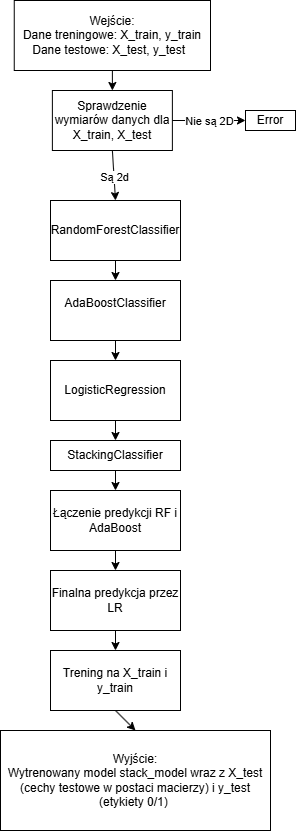

The diagram above was exported from draw.io. Its source (the exported page's mxGraphModel, read from the mxfile embedded in the PNG):
<mxGraphModel dx="2074" dy="1140" grid="1" gridSize="10" guides="1" tooltips="1" connect="1" arrows="1" fold="1" page="1" pageScale="1" pageWidth="827" pageHeight="1169" math="0" shadow="0">
  <root>
    <mxCell id="0" />
    <mxCell id="1" parent="0" />
    <mxCell id="hfRrSZroTtz6iw6_o2vG-1" value="&lt;div&gt;Wejście:&lt;/div&gt;&lt;div&gt;&lt;span style=&quot;background-color: transparent; color: light-dark(rgb(0, 0, 0), rgb(255, 255, 255));&quot;&gt;Dane treningowe: X_train, y_train&lt;/span&gt;&lt;/div&gt;&lt;div&gt;&lt;span style=&quot;background-color: transparent; color: light-dark(rgb(0, 0, 0), rgb(255, 255, 255));&quot;&gt;Dane testowe: X_test, y_test&amp;nbsp;&amp;nbsp;&lt;/span&gt;&lt;/div&gt;" style="rounded=0;whiteSpace=wrap;html=1;" vertex="1" parent="1">
      <mxGeometry x="163.75" width="196.25" height="70" as="geometry" />
    </mxCell>
    <mxCell id="hfRrSZroTtz6iw6_o2vG-9" value="Sprawdzenie wymiarów danych dla X_train, X_test" style="rounded=0;whiteSpace=wrap;html=1;" vertex="1" parent="1">
      <mxGeometry x="201.88" y="90" width="120" height="60" as="geometry" />
    </mxCell>
    <mxCell id="hfRrSZroTtz6iw6_o2vG-10" value="" style="endArrow=classic;html=1;rounded=0;exitX=0.5;exitY=1;exitDx=0;exitDy=0;entryX=0.5;entryY=0;entryDx=0;entryDy=0;" edge="1" parent="1" source="hfRrSZroTtz6iw6_o2vG-9" target="hfRrSZroTtz6iw6_o2vG-16">
      <mxGeometry width="50" height="50" relative="1" as="geometry">
        <mxPoint x="455" y="230" as="sourcePoint" />
        <mxPoint x="225" y="200" as="targetPoint" />
      </mxGeometry>
    </mxCell>
    <mxCell id="hfRrSZroTtz6iw6_o2vG-11" value="Są&amp;nbsp;2d" style="edgeLabel;html=1;align=center;verticalAlign=middle;resizable=0;points=[];" vertex="1" connectable="0" parent="hfRrSZroTtz6iw6_o2vG-10">
      <mxGeometry x="0.1828" y="1" relative="1" as="geometry">
        <mxPoint x="-1" y="-3" as="offset" />
      </mxGeometry>
    </mxCell>
    <mxCell id="hfRrSZroTtz6iw6_o2vG-12" value="" style="endArrow=classic;html=1;rounded=0;exitX=1;exitY=0.5;exitDx=0;exitDy=0;" edge="1" parent="1" source="hfRrSZroTtz6iw6_o2vG-9">
      <mxGeometry width="50" height="50" relative="1" as="geometry">
        <mxPoint x="455" y="230" as="sourcePoint" />
        <mxPoint x="395" y="120" as="targetPoint" />
      </mxGeometry>
    </mxCell>
    <mxCell id="hfRrSZroTtz6iw6_o2vG-13" value="Nie są 2D" style="edgeLabel;html=1;align=center;verticalAlign=middle;resizable=0;points=[];" vertex="1" connectable="0" parent="hfRrSZroTtz6iw6_o2vG-12">
      <mxGeometry x="0.5234" y="-1" relative="1" as="geometry">
        <mxPoint x="-19" y="-1" as="offset" />
      </mxGeometry>
    </mxCell>
    <mxCell id="hfRrSZroTtz6iw6_o2vG-14" value="Error" style="rounded=0;whiteSpace=wrap;html=1;" vertex="1" parent="1">
      <mxGeometry x="395" y="110" width="50" height="20" as="geometry" />
    </mxCell>
    <mxCell id="hfRrSZroTtz6iw6_o2vG-15" value="" style="endArrow=classic;html=1;rounded=0;exitX=0.5;exitY=1;exitDx=0;exitDy=0;entryX=0.5;entryY=0;entryDx=0;entryDy=0;" edge="1" parent="1" source="hfRrSZroTtz6iw6_o2vG-1" target="hfRrSZroTtz6iw6_o2vG-9">
      <mxGeometry width="50" height="50" relative="1" as="geometry">
        <mxPoint x="320" y="160" as="sourcePoint" />
        <mxPoint x="370" y="110" as="targetPoint" />
      </mxGeometry>
    </mxCell>
    <mxCell id="hfRrSZroTtz6iw6_o2vG-16" value="&lt;div&gt;RandomForestClassifier&lt;/div&gt;" style="rounded=0;whiteSpace=wrap;html=1;" vertex="1" parent="1">
      <mxGeometry x="200" y="200" width="130" height="60" as="geometry" />
    </mxCell>
    <mxCell id="hfRrSZroTtz6iw6_o2vG-17" value="&#10;&lt;div&gt;AdaBoostClassifier&lt;/div&gt;&#10;&#10;" style="rounded=0;whiteSpace=wrap;html=1;" vertex="1" parent="1">
      <mxGeometry x="200" y="280" width="130" height="60" as="geometry" />
    </mxCell>
    <mxCell id="hfRrSZroTtz6iw6_o2vG-18" value="&lt;div&gt;LogisticRegression&lt;/div&gt;" style="rounded=0;whiteSpace=wrap;html=1;" vertex="1" parent="1">
      <mxGeometry x="200" y="360" width="130" height="60" as="geometry" />
    </mxCell>
    <mxCell id="hfRrSZroTtz6iw6_o2vG-19" value="&lt;div&gt;StackingClassifier&lt;/div&gt;" style="rounded=0;whiteSpace=wrap;html=1;" vertex="1" parent="1">
      <mxGeometry x="200" y="440" width="130" height="30" as="geometry" />
    </mxCell>
    <mxCell id="hfRrSZroTtz6iw6_o2vG-20" value="&lt;div&gt;&lt;span style=&quot;background-color: transparent; color: light-dark(rgb(0, 0, 0), rgb(255, 255, 255));&quot;&gt;Łączenie predykcji RF i AdaBoost&lt;/span&gt;&lt;/div&gt;" style="rounded=0;whiteSpace=wrap;html=1;" vertex="1" parent="1">
      <mxGeometry x="200" y="490" width="130" height="60" as="geometry" />
    </mxCell>
    <mxCell id="hfRrSZroTtz6iw6_o2vG-21" value="&lt;div&gt;&lt;span style=&quot;background-color: transparent; color: light-dark(rgb(0, 0, 0), rgb(255, 255, 255));&quot;&gt;Finalna predykcja przez LR&lt;/span&gt;&lt;/div&gt;" style="rounded=0;whiteSpace=wrap;html=1;" vertex="1" parent="1">
      <mxGeometry x="200" y="570" width="130" height="60" as="geometry" />
    </mxCell>
    <mxCell id="hfRrSZroTtz6iw6_o2vG-22" value="Trening na X_train i y_train" style="rounded=0;whiteSpace=wrap;html=1;" vertex="1" parent="1">
      <mxGeometry x="200" y="650" width="130" height="60" as="geometry" />
    </mxCell>
    <mxCell id="hfRrSZroTtz6iw6_o2vG-23" value="&lt;div&gt;Wyjście:&lt;/div&gt;&lt;div&gt;Wytrenowany model&amp;nbsp;&lt;span style=&quot;background-color: transparent; color: light-dark(rgb(0, 0, 0), rgb(255, 255, 255));&quot;&gt;stack_model&amp;nbsp;&lt;/span&gt;&lt;span style=&quot;background-color: transparent; color: light-dark(rgb(0, 0, 0), rgb(255, 255, 255));&quot;&gt;wraz z&amp;nbsp;&lt;/span&gt;&lt;span style=&quot;background-color: transparent; color: light-dark(rgb(0, 0, 0), rgb(255, 255, 255));&quot;&gt;X_test (c&lt;/span&gt;&lt;span style=&quot;background-color: transparent; color: light-dark(rgb(0, 0, 0), rgb(255, 255, 255));&quot;&gt;echy testowe w postaci macierzy&lt;/span&gt;&lt;span style=&quot;background-color: transparent; color: light-dark(rgb(0, 0, 0), rgb(255, 255, 255));&quot;&gt;) i&amp;nbsp;&lt;/span&gt;&lt;span style=&quot;background-color: transparent; color: light-dark(rgb(0, 0, 0), rgb(255, 255, 255));&quot;&gt;y_test (etykiety 0/1)&lt;/span&gt;&lt;span style=&quot;background-color: transparent; color: light-dark(rgb(0, 0, 0), rgb(255, 255, 255));&quot;&gt;&amp;nbsp;&lt;/span&gt;&lt;/div&gt;" style="rounded=0;whiteSpace=wrap;html=1;" vertex="1" parent="1">
      <mxGeometry x="150" y="730" width="270" height="100" as="geometry" />
    </mxCell>
    <mxCell id="hfRrSZroTtz6iw6_o2vG-24" value="" style="endArrow=classic;html=1;rounded=0;entryX=0.5;entryY=0;entryDx=0;entryDy=0;exitX=0.5;exitY=1;exitDx=0;exitDy=0;" edge="1" parent="1" source="hfRrSZroTtz6iw6_o2vG-22" target="hfRrSZroTtz6iw6_o2vG-23">
      <mxGeometry width="50" height="50" relative="1" as="geometry">
        <mxPoint x="180" y="410" as="sourcePoint" />
        <mxPoint x="230" y="360" as="targetPoint" />
      </mxGeometry>
    </mxCell>
    <mxCell id="hfRrSZroTtz6iw6_o2vG-25" value="" style="endArrow=classic;html=1;rounded=0;entryX=0.5;entryY=0;entryDx=0;entryDy=0;exitX=0.5;exitY=1;exitDx=0;exitDy=0;" edge="1" parent="1" source="hfRrSZroTtz6iw6_o2vG-21" target="hfRrSZroTtz6iw6_o2vG-22">
      <mxGeometry width="50" height="50" relative="1" as="geometry">
        <mxPoint x="180" y="410" as="sourcePoint" />
        <mxPoint x="230" y="360" as="targetPoint" />
      </mxGeometry>
    </mxCell>
    <mxCell id="hfRrSZroTtz6iw6_o2vG-26" value="" style="endArrow=classic;html=1;rounded=0;entryX=0.5;entryY=0;entryDx=0;entryDy=0;exitX=0.5;exitY=1;exitDx=0;exitDy=0;" edge="1" parent="1" source="hfRrSZroTtz6iw6_o2vG-20" target="hfRrSZroTtz6iw6_o2vG-21">
      <mxGeometry width="50" height="50" relative="1" as="geometry">
        <mxPoint x="180" y="410" as="sourcePoint" />
        <mxPoint x="230" y="360" as="targetPoint" />
      </mxGeometry>
    </mxCell>
    <mxCell id="hfRrSZroTtz6iw6_o2vG-27" value="" style="endArrow=classic;html=1;rounded=0;entryX=0.5;entryY=0;entryDx=0;entryDy=0;exitX=0.5;exitY=1;exitDx=0;exitDy=0;" edge="1" parent="1" source="hfRrSZroTtz6iw6_o2vG-19" target="hfRrSZroTtz6iw6_o2vG-20">
      <mxGeometry width="50" height="50" relative="1" as="geometry">
        <mxPoint x="180" y="410" as="sourcePoint" />
        <mxPoint x="230" y="360" as="targetPoint" />
      </mxGeometry>
    </mxCell>
    <mxCell id="hfRrSZroTtz6iw6_o2vG-28" value="" style="endArrow=classic;html=1;rounded=0;entryX=0.5;entryY=0;entryDx=0;entryDy=0;exitX=0.5;exitY=1;exitDx=0;exitDy=0;" edge="1" parent="1" source="hfRrSZroTtz6iw6_o2vG-18" target="hfRrSZroTtz6iw6_o2vG-19">
      <mxGeometry width="50" height="50" relative="1" as="geometry">
        <mxPoint x="180" y="410" as="sourcePoint" />
        <mxPoint x="230" y="360" as="targetPoint" />
      </mxGeometry>
    </mxCell>
    <mxCell id="hfRrSZroTtz6iw6_o2vG-29" value="" style="endArrow=classic;html=1;rounded=0;entryX=0.5;entryY=0;entryDx=0;entryDy=0;exitX=0.5;exitY=1;exitDx=0;exitDy=0;" edge="1" parent="1" source="hfRrSZroTtz6iw6_o2vG-17" target="hfRrSZroTtz6iw6_o2vG-18">
      <mxGeometry width="50" height="50" relative="1" as="geometry">
        <mxPoint x="180" y="410" as="sourcePoint" />
        <mxPoint x="230" y="360" as="targetPoint" />
      </mxGeometry>
    </mxCell>
    <mxCell id="hfRrSZroTtz6iw6_o2vG-30" value="" style="endArrow=classic;html=1;rounded=0;entryX=0.5;entryY=0;entryDx=0;entryDy=0;exitX=0.5;exitY=1;exitDx=0;exitDy=0;" edge="1" parent="1" source="hfRrSZroTtz6iw6_o2vG-16" target="hfRrSZroTtz6iw6_o2vG-17">
      <mxGeometry width="50" height="50" relative="1" as="geometry">
        <mxPoint x="180" y="410" as="sourcePoint" />
        <mxPoint x="230" y="360" as="targetPoint" />
      </mxGeometry>
    </mxCell>
  </root>
</mxGraphModel>